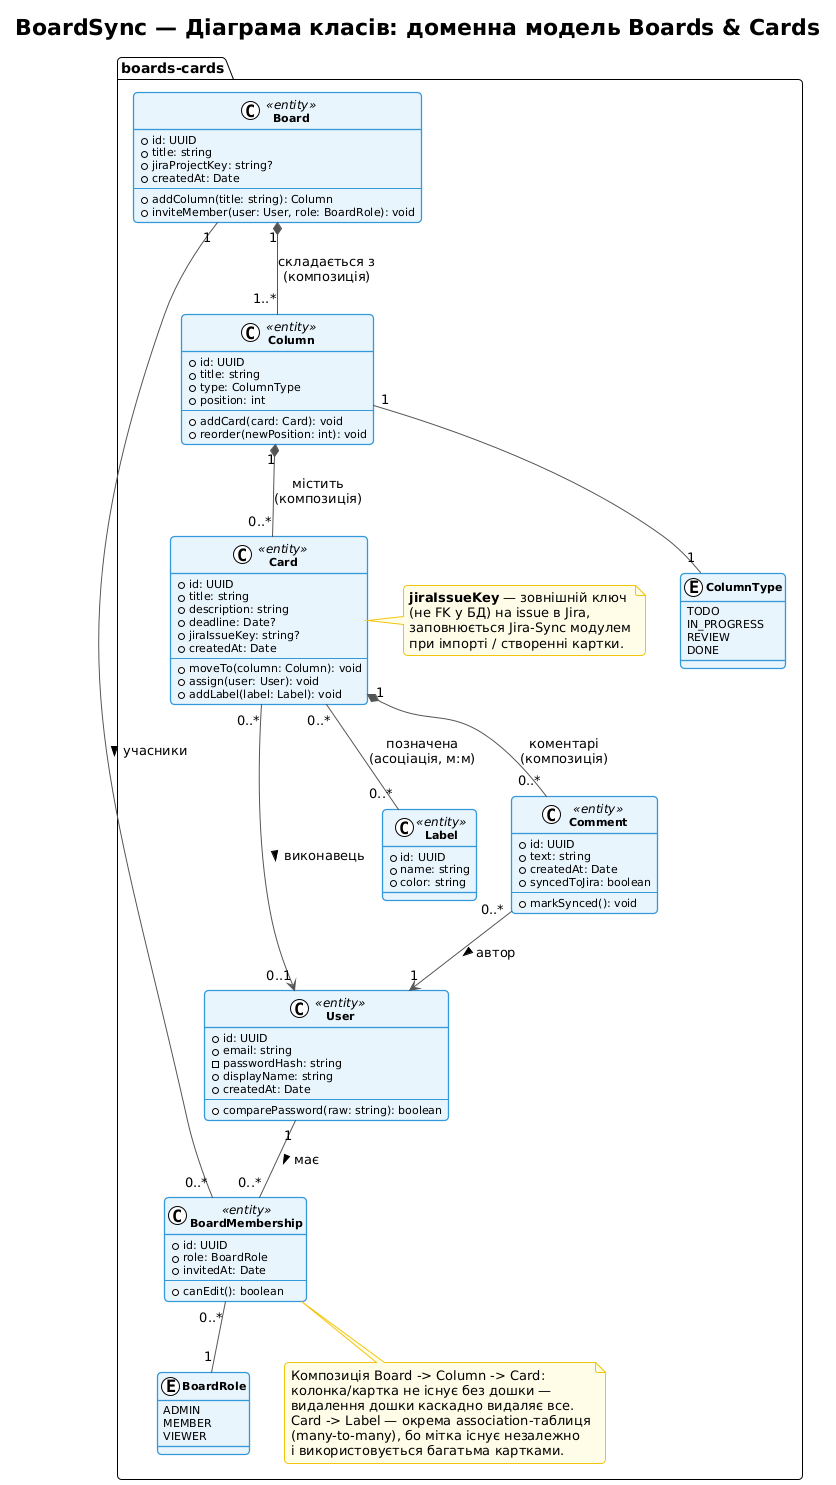

The diagram above was rendered by PlantUML. Its source (embedded in the PNG):
@startuml
!theme plain
title BoardSync — Діаграма класів: доменна модель Boards & Cards

skinparam backgroundColor #FFFFFF
skinparam shadowing false
skinparam roundCorner 8
skinparam classFontSize 12
skinparam classAttributeFontSize 11
skinparam classFontStyle bold
skinparam classBorderThickness 1.3
skinparam ArrowColor #555555
skinparam class {
  BackgroundColor #E8F4FD
  BorderColor #3498DB
}
skinparam note {
  BackgroundColor #FFFDE7
  BorderColor #F1C40F
}

package "boards-cards" {

  enum BoardRole {
    ADMIN
    MEMBER
    VIEWER
  }

  enum ColumnType {
    TODO
    IN_PROGRESS
    REVIEW
    DONE
  }

  class User <<entity>> {
    + id: UUID
    + email: string
    - passwordHash: string
    + displayName: string
    + createdAt: Date
    --
    + comparePassword(raw: string): boolean
  }

  class BoardMembership <<entity>> {
    + id: UUID
    + role: BoardRole
    + invitedAt: Date
    --
    + canEdit(): boolean
  }

  class Board <<entity>> {
    + id: UUID
    + title: string
    + jiraProjectKey: string?
    + createdAt: Date
    --
    + addColumn(title: string): Column
    + inviteMember(user: User, role: BoardRole): void
  }

  class Column <<entity>> {
    + id: UUID
    + title: string
    + type: ColumnType
    + position: int
    --
    + addCard(card: Card): void
    + reorder(newPosition: int): void
  }

  class Card <<entity>> {
    + id: UUID
    + title: string
    + description: string
    + deadline: Date?
    + jiraIssueKey: string?
    + createdAt: Date
    --
    + moveTo(column: Column): void
    + assign(user: User): void
    + addLabel(label: Label): void
  }

  class Label <<entity>> {
    + id: UUID
    + name: string
    + color: string
  }

  class Comment <<entity>> {
    + id: UUID
    + text: string
    + createdAt: Date
    + syncedToJira: boolean
    --
    + markSynced(): void
  }

  ' --- Асоціації ---
  User "1" -- "0..*" BoardMembership : має >
  Board "1" -- "0..*" BoardMembership : учасники >
  BoardMembership "0..*" -- "1" BoardRole

  Board "1" *-- "1..*" Column : складається з\n(композиція)
  Column "1" *-- "0..*" Card : містить\n(композиція)
  Column "1" -- "1" ColumnType

  Card "0..*" -- "0..*" Label : позначена\n(асоціація, м:м)
  Card "1" *-- "0..*" Comment : коментарі\n(композиція)
  Comment "0..*" --> "1" User : автор >
  Card "0..*" --> "0..1" User : виконавець >

  note right of Card
    **jiraIssueKey** — зовнішній ключ
    (не FK у БД) на issue в Jira,
    заповнюється Jira-Sync модулем
    при імпорті / створенні картки.
  end note

  note bottom of BoardMembership
    Композиція Board -> Column -> Card:
    колонка/картка не існує без дошки —
    видалення дошки каскадно видаляє все.
    Card -> Label — окрема association-таблиця
    (many-to-many), бо мітка існує незалежно
    і використовується багатьма картками.
  end note
}
@enduml